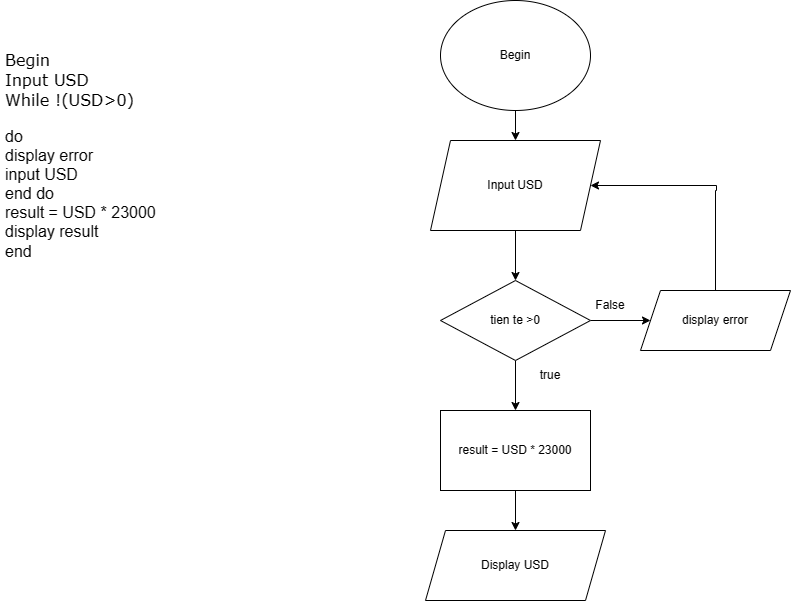

The diagram above was exported from draw.io. Its source (the exported page's mxGraphModel, read from the mxfile embedded in the PNG):
<mxGraphModel dx="1002" dy="569" grid="1" gridSize="10" guides="1" tooltips="1" connect="1" arrows="1" fold="1" page="1" pageScale="1" pageWidth="827" pageHeight="1169" math="0" shadow="0">
  <root>
    <mxCell id="WIyWlLk6GJQsqaUBKTNV-0" />
    <mxCell id="WIyWlLk6GJQsqaUBKTNV-1" parent="WIyWlLk6GJQsqaUBKTNV-0" />
    <mxCell id="LDbtZ3NlKx4qTZV4iaQA-2" value="" style="edgeStyle=orthogonalEdgeStyle;rounded=0;orthogonalLoop=1;jettySize=auto;html=1;" parent="WIyWlLk6GJQsqaUBKTNV-1" source="LDbtZ3NlKx4qTZV4iaQA-0" target="LDbtZ3NlKx4qTZV4iaQA-1" edge="1">
      <mxGeometry relative="1" as="geometry" />
    </mxCell>
    <mxCell id="LDbtZ3NlKx4qTZV4iaQA-0" value="Begin" style="ellipse;whiteSpace=wrap;html=1;" parent="WIyWlLk6GJQsqaUBKTNV-1" vertex="1">
      <mxGeometry x="470" y="10" width="150" height="110" as="geometry" />
    </mxCell>
    <mxCell id="LDbtZ3NlKx4qTZV4iaQA-4" value="" style="edgeStyle=orthogonalEdgeStyle;rounded=0;orthogonalLoop=1;jettySize=auto;html=1;" parent="WIyWlLk6GJQsqaUBKTNV-1" source="LDbtZ3NlKx4qTZV4iaQA-1" target="LDbtZ3NlKx4qTZV4iaQA-3" edge="1">
      <mxGeometry relative="1" as="geometry" />
    </mxCell>
    <mxCell id="LDbtZ3NlKx4qTZV4iaQA-1" value="Input USD" style="shape=parallelogram;perimeter=parallelogramPerimeter;whiteSpace=wrap;html=1;fixedSize=1;" parent="WIyWlLk6GJQsqaUBKTNV-1" vertex="1">
      <mxGeometry x="460" y="150" width="170" height="90" as="geometry" />
    </mxCell>
    <mxCell id="LDbtZ3NlKx4qTZV4iaQA-6" value="" style="edgeStyle=orthogonalEdgeStyle;rounded=0;orthogonalLoop=1;jettySize=auto;html=1;" parent="WIyWlLk6GJQsqaUBKTNV-1" source="LDbtZ3NlKx4qTZV4iaQA-3" target="LDbtZ3NlKx4qTZV4iaQA-5" edge="1">
      <mxGeometry relative="1" as="geometry" />
    </mxCell>
    <mxCell id="LDbtZ3NlKx4qTZV4iaQA-10" value="" style="edgeStyle=orthogonalEdgeStyle;rounded=0;orthogonalLoop=1;jettySize=auto;html=1;" parent="WIyWlLk6GJQsqaUBKTNV-1" source="LDbtZ3NlKx4qTZV4iaQA-3" target="LDbtZ3NlKx4qTZV4iaQA-9" edge="1">
      <mxGeometry relative="1" as="geometry" />
    </mxCell>
    <mxCell id="LDbtZ3NlKx4qTZV4iaQA-3" value="tien te &amp;gt;0" style="rhombus;whiteSpace=wrap;html=1;" parent="WIyWlLk6GJQsqaUBKTNV-1" vertex="1">
      <mxGeometry x="470" y="290" width="150" height="80" as="geometry" />
    </mxCell>
    <mxCell id="LDbtZ3NlKx4qTZV4iaQA-8" value="" style="edgeStyle=orthogonalEdgeStyle;rounded=0;orthogonalLoop=1;jettySize=auto;html=1;" parent="WIyWlLk6GJQsqaUBKTNV-1" source="LDbtZ3NlKx4qTZV4iaQA-5" target="LDbtZ3NlKx4qTZV4iaQA-7" edge="1">
      <mxGeometry relative="1" as="geometry" />
    </mxCell>
    <mxCell id="LDbtZ3NlKx4qTZV4iaQA-5" value="result = USD * 23000" style="whiteSpace=wrap;html=1;" parent="WIyWlLk6GJQsqaUBKTNV-1" vertex="1">
      <mxGeometry x="470" y="420" width="150" height="80" as="geometry" />
    </mxCell>
    <mxCell id="LDbtZ3NlKx4qTZV4iaQA-7" value="Display USD" style="shape=parallelogram;perimeter=parallelogramPerimeter;whiteSpace=wrap;html=1;fixedSize=1;" parent="WIyWlLk6GJQsqaUBKTNV-1" vertex="1">
      <mxGeometry x="455" y="540" width="180" height="70" as="geometry" />
    </mxCell>
    <mxCell id="LDbtZ3NlKx4qTZV4iaQA-15" style="edgeStyle=orthogonalEdgeStyle;rounded=0;orthogonalLoop=1;jettySize=auto;html=1;" parent="WIyWlLk6GJQsqaUBKTNV-1" source="LDbtZ3NlKx4qTZV4iaQA-9" target="LDbtZ3NlKx4qTZV4iaQA-1" edge="1">
      <mxGeometry relative="1" as="geometry">
        <mxPoint x="745" y="160" as="targetPoint" />
        <Array as="points">
          <mxPoint x="745" y="200" />
          <mxPoint x="746" y="200" />
          <mxPoint x="746" y="195" />
        </Array>
      </mxGeometry>
    </mxCell>
    <mxCell id="LDbtZ3NlKx4qTZV4iaQA-9" value="display error" style="shape=parallelogram;perimeter=parallelogramPerimeter;whiteSpace=wrap;html=1;fixedSize=1;" parent="WIyWlLk6GJQsqaUBKTNV-1" vertex="1">
      <mxGeometry x="670" y="300" width="150" height="60" as="geometry" />
    </mxCell>
    <mxCell id="LDbtZ3NlKx4qTZV4iaQA-16" value="False" style="text;html=1;strokeColor=none;fillColor=none;align=center;verticalAlign=middle;whiteSpace=wrap;rounded=0;" parent="WIyWlLk6GJQsqaUBKTNV-1" vertex="1">
      <mxGeometry x="610" y="300" width="60" height="30" as="geometry" />
    </mxCell>
    <mxCell id="LDbtZ3NlKx4qTZV4iaQA-17" value="true" style="text;html=1;strokeColor=none;fillColor=none;align=center;verticalAlign=middle;whiteSpace=wrap;rounded=0;" parent="WIyWlLk6GJQsqaUBKTNV-1" vertex="1">
      <mxGeometry x="550" y="370" width="60" height="30" as="geometry" />
    </mxCell>
    <mxCell id="LDbtZ3NlKx4qTZV4iaQA-18" value="&lt;h4 style=&quot;font-size: 15px;&quot;&gt;&lt;/h4&gt;&lt;h3 style=&quot;font-size: 16px;&quot;&gt;&lt;span style=&quot;font-weight: normal;&quot;&gt;&lt;font style=&quot;font-size: 16px;&quot;&gt;&lt;font style=&quot;font-size: 16px;&quot; face=&quot;Verdana&quot;&gt;Begin&lt;br&gt;&lt;/font&gt;&lt;font style=&quot;font-size: 16px;&quot; face=&quot;Verdana&quot;&gt;Input USD&lt;br&gt;&lt;/font&gt;&lt;font style=&quot;font-size: 16px;&quot; face=&quot;Verdana&quot;&gt;While !(USD&amp;gt;0)&lt;/font&gt;&lt;/font&gt;&lt;/span&gt;&lt;/h3&gt;&lt;font style=&quot;font-size: 16px;&quot;&gt;do&lt;br&gt;display error&lt;br&gt;input USD&lt;br&gt;end do&lt;br&gt;result = USD * 23000&lt;br&gt;display result&lt;br&gt;end&lt;/font&gt;" style="text;html=1;strokeColor=none;fillColor=none;spacing=5;spacingTop=-20;whiteSpace=wrap;overflow=hidden;rounded=0;" parent="WIyWlLk6GJQsqaUBKTNV-1" vertex="1">
      <mxGeometry x="30" y="50" width="330" height="450" as="geometry" />
    </mxCell>
  </root>
</mxGraphModel>